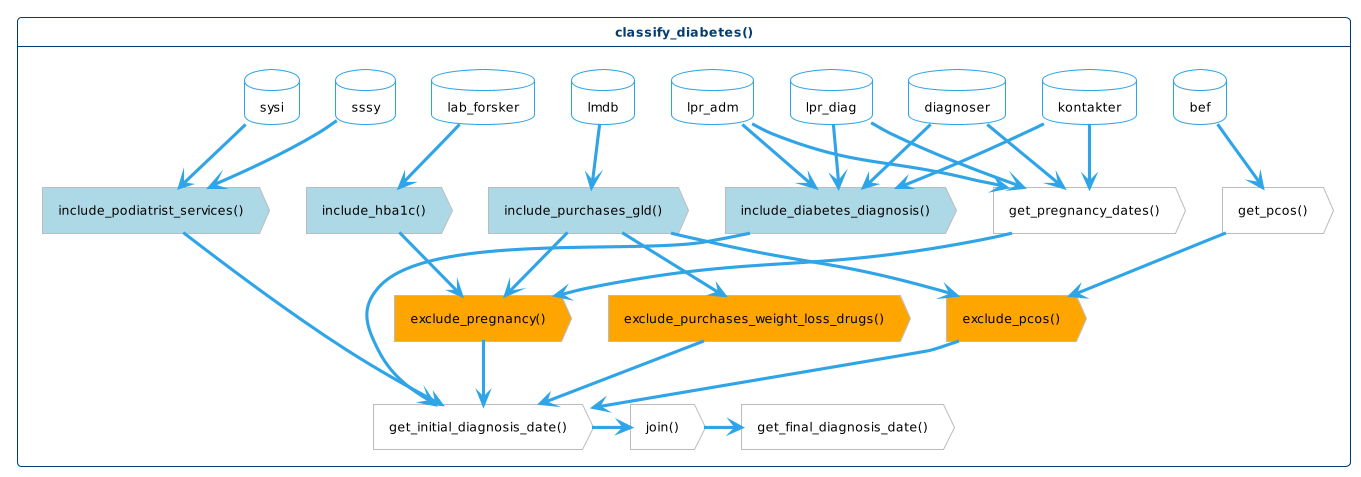

The diagram above was rendered by PlantUML. Its source (embedded in the PNG):
@startuml function-flow
!theme cerulean-outline
<style>
action {
    FontColor black
}
database {
    FontColor black
}
.inclusion {
    BackgroundColor lightblue
}
.exclusion {
    BackgroundColor orange
}
</style>

hide <<inclusion>> stereotype
hide <<exclusion>> stereotype

card classify_diabetes() as cd {
    together {
        database sssy
        database sysi
        database lpr_diag
        database lpr_adm
        database lmdb
        database lab_forsker
        database kontakter
        database diagnoser
        database bef
    }

    action "get_pregnancy_dates()" as pregnancy
    action "get_pcos()" as pcos
    action "get_initial_diagnosis_date()" as first_date
    action "get_final_diagnosis_date()" as final_date
    action "join()" as join

    together {
        action "exclude_pregnancy()" as ex_pregnancy <<exclusion>>
        action "exclude_purchases_weight_loss_drugs()" as ex_wld <<exclusion>>
        action "exclude_pcos()" as ex_pcos <<exclusion>>
    }

    together {
        action "include_hba1c()" as in_hba1c <<inclusion>>
        action "include_diabetes_diagnosis()" as in_diagnosis <<inclusion>>
        action "include_podiatrist_services()" as in_podiatrist <<inclusion>>
        action "include_purchases_gld()" as in_gld <<inclusion>>
    }

    lab_forsker --> in_hba1c
    in_hba1c --> ex_pregnancy

    lpr_diag --> pregnancy
    lpr_adm --> pregnancy
    kontakter --> pregnancy
    diagnoser --> pregnancy
    pregnancy -> ex_pregnancy

    lpr_diag --> in_diagnosis
    lpr_adm --> in_diagnosis
    kontakter --> in_diagnosis
    diagnoser --> in_diagnosis

    sssy --> in_podiatrist
    sysi --> in_podiatrist
    
    lmdb --> in_gld
    in_gld --> ex_pregnancy
    in_gld --> ex_wld

    bef --> pcos
    in_gld --> ex_pcos
    pcos --> ex_pcos

    ex_wld --> first_date
    ex_pregnancy --> first_date
    ex_pcos --> first_date
    in_podiatrist --> first_date
    in_diagnosis --> first_date

    first_date -> join
    join -> final_date
}
@enduml